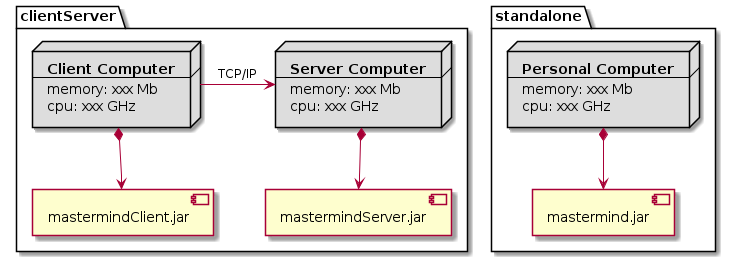

The diagram above was rendered by PlantUML. Its source (embedded in the PNG):
@startuml deployment

folder clientServer {

    node server #DDDDDD [
        <b>Server Computer
        ----
        memory: xxx Mb
        cpu: xxx GHz
    ]

    node client #DDDDDD [
        <b>Client Computer
        ----
        memory: xxx Mb
        cpu: xxx GHz
    ]

    component mastermindServer.jar
    component mastermindClient.jar

    server *--> mastermindServer.jar
    client *--> mastermindClient.jar

    client -right-> server: TCP/IP
}

folder standalone {

    node computer #DDDDDD [
        <b>Personal Computer
        ----
        memory: xxx Mb
        cpu: xxx GHz
    ]

    component mastermind.jar

    computer *--> mastermind.jar
}

@enduml